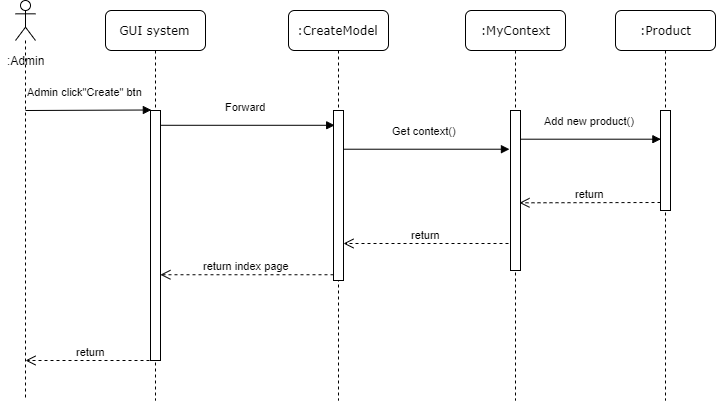

The diagram above was exported from draw.io. Its source (the exported page's mxGraphModel, read from the mxfile embedded in the PNG):
<mxGraphModel dx="677" dy="339" grid="1" gridSize="10" guides="1" tooltips="1" connect="1" arrows="1" fold="1" page="1" pageScale="1" pageWidth="827" pageHeight="1169" math="0" shadow="0">
  <root>
    <mxCell id="in1L1QWd9jgm0u-uANpk-0" />
    <mxCell id="in1L1QWd9jgm0u-uANpk-1" parent="in1L1QWd9jgm0u-uANpk-0" />
    <mxCell id="in1L1QWd9jgm0u-uANpk-2" value="GUI system" style="shape=umlLifeline;perimeter=lifelinePerimeter;whiteSpace=wrap;html=1;container=1;collapsible=0;recursiveResize=0;outlineConnect=0;rounded=1;shadow=0;comic=0;labelBackgroundColor=none;strokeWidth=1;fontFamily=Verdana;fontSize=12;align=center;" vertex="1" parent="in1L1QWd9jgm0u-uANpk-1">
      <mxGeometry x="180" y="90" width="100" height="390" as="geometry" />
    </mxCell>
    <mxCell id="in1L1QWd9jgm0u-uANpk-3" value="" style="html=1;points=[];perimeter=orthogonalPerimeter;rounded=0;shadow=0;comic=0;labelBackgroundColor=none;strokeWidth=1;fontFamily=Verdana;fontSize=12;align=center;" vertex="1" parent="in1L1QWd9jgm0u-uANpk-2">
      <mxGeometry x="45" y="100" width="10" height="250" as="geometry" />
    </mxCell>
    <mxCell id="in1L1QWd9jgm0u-uANpk-4" value=":CreateModel" style="shape=umlLifeline;perimeter=lifelinePerimeter;whiteSpace=wrap;html=1;container=1;collapsible=0;recursiveResize=0;outlineConnect=0;rounded=1;shadow=0;comic=0;labelBackgroundColor=none;strokeWidth=1;fontFamily=Verdana;fontSize=12;align=center;" vertex="1" parent="in1L1QWd9jgm0u-uANpk-1">
      <mxGeometry x="363" y="90" width="100" height="390" as="geometry" />
    </mxCell>
    <mxCell id="in1L1QWd9jgm0u-uANpk-5" value="" style="html=1;points=[];perimeter=orthogonalPerimeter;rounded=0;shadow=0;comic=0;labelBackgroundColor=none;strokeWidth=1;fontFamily=Verdana;fontSize=12;align=center;" vertex="1" parent="in1L1QWd9jgm0u-uANpk-4">
      <mxGeometry x="45" y="100" width="10" height="170" as="geometry" />
    </mxCell>
    <mxCell id="in1L1QWd9jgm0u-uANpk-6" value=":MyContext" style="shape=umlLifeline;perimeter=lifelinePerimeter;whiteSpace=wrap;html=1;container=1;collapsible=0;recursiveResize=0;outlineConnect=0;rounded=1;shadow=0;comic=0;labelBackgroundColor=none;strokeWidth=1;fontFamily=Verdana;fontSize=12;align=center;" vertex="1" parent="in1L1QWd9jgm0u-uANpk-1">
      <mxGeometry x="540" y="90" width="100" height="390" as="geometry" />
    </mxCell>
    <mxCell id="in1L1QWd9jgm0u-uANpk-7" value="" style="html=1;points=[];perimeter=orthogonalPerimeter;rounded=0;shadow=0;comic=0;labelBackgroundColor=none;strokeWidth=1;fontFamily=Verdana;fontSize=12;align=center;" vertex="1" parent="in1L1QWd9jgm0u-uANpk-6">
      <mxGeometry x="45" y="100" width="10" height="160" as="geometry" />
    </mxCell>
    <mxCell id="in1L1QWd9jgm0u-uANpk-8" value="" style="shape=umlLifeline;participant=umlActor;perimeter=lifelinePerimeter;whiteSpace=wrap;html=1;container=1;collapsible=0;recursiveResize=0;verticalAlign=top;spacingTop=36;labelBackgroundColor=#ffffff;outlineConnect=0;size=40;" vertex="1" parent="in1L1QWd9jgm0u-uANpk-1">
      <mxGeometry x="90" y="80" width="20" height="400" as="geometry" />
    </mxCell>
    <mxCell id="in1L1QWd9jgm0u-uANpk-9" value=":Admin" style="text;html=1;align=center;verticalAlign=middle;resizable=0;points=[];;autosize=1;" vertex="1" parent="in1L1QWd9jgm0u-uANpk-1">
      <mxGeometry x="75" y="130" width="50" height="20" as="geometry" />
    </mxCell>
    <mxCell id="in1L1QWd9jgm0u-uANpk-10" value="Admin click&quot;Create&quot; btn" style="html=1;verticalAlign=bottom;endArrow=block;entryX=0.086;entryY=-0.002;entryDx=0;entryDy=0;entryPerimeter=0;" edge="1" parent="in1L1QWd9jgm0u-uANpk-1" target="in1L1QWd9jgm0u-uANpk-3">
      <mxGeometry x="-0.046" y="10" width="80" relative="1" as="geometry">
        <mxPoint x="100" y="190" as="sourcePoint" />
        <mxPoint x="220" y="190" as="targetPoint" />
        <mxPoint as="offset" />
      </mxGeometry>
    </mxCell>
    <mxCell id="in1L1QWd9jgm0u-uANpk-11" value="Forward" style="html=1;verticalAlign=bottom;endArrow=block;entryX=0.119;entryY=0.087;entryDx=0;entryDy=0;entryPerimeter=0;" edge="1" parent="in1L1QWd9jgm0u-uANpk-1" source="in1L1QWd9jgm0u-uANpk-3" target="in1L1QWd9jgm0u-uANpk-5">
      <mxGeometry x="-0.0241" y="10" width="80" relative="1" as="geometry">
        <mxPoint x="237.14" y="210.46" as="sourcePoint" />
        <mxPoint x="363" y="210.00000000000009" as="targetPoint" />
        <mxPoint as="offset" />
      </mxGeometry>
    </mxCell>
    <mxCell id="in1L1QWd9jgm0u-uANpk-12" value="Get context()" style="html=1;verticalAlign=bottom;endArrow=block;entryX=-0.105;entryY=0.242;entryDx=0;entryDy=0;entryPerimeter=0;" edge="1" parent="in1L1QWd9jgm0u-uANpk-1" source="in1L1QWd9jgm0u-uANpk-5" target="in1L1QWd9jgm0u-uANpk-7">
      <mxGeometry x="-0.023" y="10" width="80" relative="1" as="geometry">
        <mxPoint x="420" y="220" as="sourcePoint" />
        <mxPoint x="580" y="220" as="targetPoint" />
        <mxPoint as="offset" />
      </mxGeometry>
    </mxCell>
    <mxCell id="in1L1QWd9jgm0u-uANpk-13" value="return" style="html=1;verticalAlign=bottom;endArrow=open;dashed=1;endSize=8;" edge="1" parent="in1L1QWd9jgm0u-uANpk-1">
      <mxGeometry relative="1" as="geometry">
        <mxPoint x="583" y="323" as="sourcePoint" />
        <mxPoint x="418" y="323" as="targetPoint" />
      </mxGeometry>
    </mxCell>
    <mxCell id="in1L1QWd9jgm0u-uANpk-15" value="return index page" style="html=1;verticalAlign=bottom;endArrow=open;dashed=1;endSize=8;entryX=0.99;entryY=0.657;entryDx=0;entryDy=0;entryPerimeter=0;" edge="1" parent="in1L1QWd9jgm0u-uANpk-1" source="in1L1QWd9jgm0u-uANpk-5" target="in1L1QWd9jgm0u-uANpk-3">
      <mxGeometry relative="1" as="geometry">
        <mxPoint x="405" y="354" as="sourcePoint" />
        <mxPoint x="250" y="406" as="targetPoint" />
      </mxGeometry>
    </mxCell>
    <mxCell id="in1L1QWd9jgm0u-uANpk-18" value="return" style="html=1;verticalAlign=bottom;endArrow=open;dashed=1;endSize=8;exitX=0.5;exitY=1;exitDx=0;exitDy=0;exitPerimeter=0;" edge="1" parent="in1L1QWd9jgm0u-uANpk-1" source="in1L1QWd9jgm0u-uANpk-3" target="in1L1QWd9jgm0u-uANpk-8">
      <mxGeometry relative="1" as="geometry">
        <mxPoint x="220" y="440" as="sourcePoint" />
        <mxPoint x="140" y="440" as="targetPoint" />
      </mxGeometry>
    </mxCell>
    <mxCell id="in1L1QWd9jgm0u-uANpk-19" value=":Product" style="shape=umlLifeline;perimeter=lifelinePerimeter;whiteSpace=wrap;html=1;container=1;collapsible=0;recursiveResize=0;outlineConnect=0;rounded=1;shadow=0;comic=0;labelBackgroundColor=none;strokeWidth=1;fontFamily=Verdana;fontSize=12;align=center;" vertex="1" parent="in1L1QWd9jgm0u-uANpk-1">
      <mxGeometry x="690" y="90" width="100" height="390" as="geometry" />
    </mxCell>
    <mxCell id="in1L1QWd9jgm0u-uANpk-20" value="" style="html=1;points=[];perimeter=orthogonalPerimeter;rounded=0;shadow=0;comic=0;labelBackgroundColor=none;strokeWidth=1;fontFamily=Verdana;fontSize=12;align=center;" vertex="1" parent="in1L1QWd9jgm0u-uANpk-19">
      <mxGeometry x="45" y="100" width="10" height="100" as="geometry" />
    </mxCell>
    <mxCell id="in1L1QWd9jgm0u-uANpk-21" value="Add new product()" style="html=1;verticalAlign=bottom;endArrow=block;entryX=0.038;entryY=0.287;entryDx=0;entryDy=0;entryPerimeter=0;" edge="1" parent="in1L1QWd9jgm0u-uANpk-1" source="in1L1QWd9jgm0u-uANpk-7" target="in1L1QWd9jgm0u-uANpk-20">
      <mxGeometry x="-0.023" y="10" width="80" relative="1" as="geometry">
        <mxPoint x="600" y="255.65999999999997" as="sourcePoint" />
        <mxPoint x="730" y="256" as="targetPoint" />
        <mxPoint as="offset" />
      </mxGeometry>
    </mxCell>
    <mxCell id="in1L1QWd9jgm0u-uANpk-22" value="return" style="html=1;verticalAlign=bottom;endArrow=open;dashed=1;endSize=8;entryX=0.895;entryY=0.577;entryDx=0;entryDy=0;entryPerimeter=0;" edge="1" parent="in1L1QWd9jgm0u-uANpk-1" target="in1L1QWd9jgm0u-uANpk-7">
      <mxGeometry relative="1" as="geometry">
        <mxPoint x="735" y="282" as="sourcePoint" />
        <mxPoint x="600" y="280.46000000000004" as="targetPoint" />
      </mxGeometry>
    </mxCell>
  </root>
</mxGraphModel>